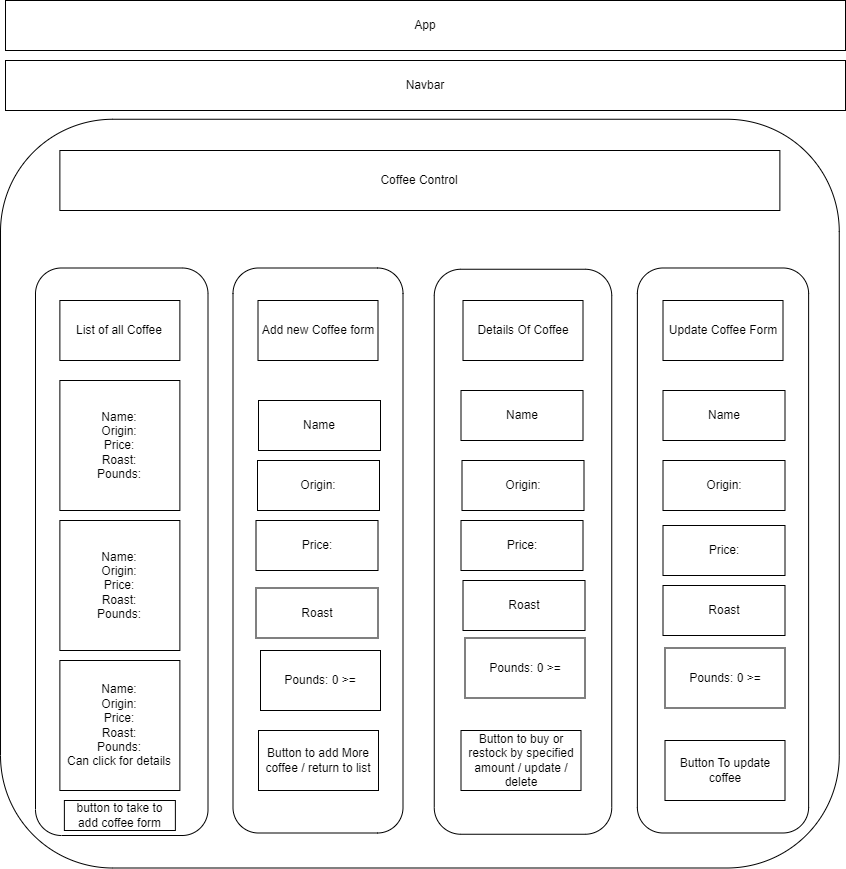

The diagram above was exported from draw.io. Its source (the exported page's mxGraphModel, read from the mxfile embedded in the PNG):
<mxGraphModel dx="1422" dy="832" grid="1" gridSize="10" guides="1" tooltips="1" connect="1" arrows="1" fold="1" page="1" pageScale="1" pageWidth="850" pageHeight="1100" math="0" shadow="0">
  <root>
    <mxCell id="0" />
    <mxCell id="1" parent="0" />
    <mxCell id="_moGqOQTLsoBeh4TTvEP-2" value="" style="rounded=1;whiteSpace=wrap;html=1;rotation=90;" vertex="1" parent="1">
      <mxGeometry x="45" y="293.75" width="748.75" height="838.75" as="geometry" />
    </mxCell>
    <mxCell id="_moGqOQTLsoBeh4TTvEP-3" value="Coffee Control" style="rounded=0;whiteSpace=wrap;html=1;" vertex="1" parent="1">
      <mxGeometry x="59.38" y="370" width="720" height="60" as="geometry" />
    </mxCell>
    <mxCell id="_moGqOQTLsoBeh4TTvEP-4" value="Navbar" style="rounded=0;whiteSpace=wrap;html=1;" vertex="1" parent="1">
      <mxGeometry x="5" y="280" width="840" height="50" as="geometry" />
    </mxCell>
    <mxCell id="_moGqOQTLsoBeh4TTvEP-5" value="App" style="rounded=0;whiteSpace=wrap;html=1;" vertex="1" parent="1">
      <mxGeometry x="5" y="220" width="840" height="50" as="geometry" />
    </mxCell>
    <mxCell id="_moGqOQTLsoBeh4TTvEP-6" value="" style="rounded=1;whiteSpace=wrap;html=1;rotation=90;" vertex="1" parent="1">
      <mxGeometry x="-162.5" y="685" width="567.5" height="172.5" as="geometry" />
    </mxCell>
    <mxCell id="_moGqOQTLsoBeh4TTvEP-7" value="" style="rounded=1;whiteSpace=wrap;html=1;rotation=90;" vertex="1" parent="1">
      <mxGeometry x="35" y="685" width="565" height="170" as="geometry" />
    </mxCell>
    <mxCell id="_moGqOQTLsoBeh4TTvEP-8" value="" style="rounded=1;whiteSpace=wrap;html=1;rotation=90;" vertex="1" parent="1">
      <mxGeometry x="240" y="682.5" width="565" height="177.5" as="geometry" />
    </mxCell>
    <mxCell id="_moGqOQTLsoBeh4TTvEP-9" value="" style="rounded=1;whiteSpace=wrap;html=1;rotation=90;" vertex="1" parent="1">
      <mxGeometry x="440" y="684.37" width="565" height="171.25" as="geometry" />
    </mxCell>
    <mxCell id="_moGqOQTLsoBeh4TTvEP-10" value="List of all Coffee" style="rounded=0;whiteSpace=wrap;html=1;" vertex="1" parent="1">
      <mxGeometry x="59.38" y="520" width="120" height="60" as="geometry" />
    </mxCell>
    <mxCell id="_moGqOQTLsoBeh4TTvEP-11" value="Name:&lt;br&gt;Origin:&lt;br&gt;Price:&lt;br&gt;Roast:&lt;br&gt;Pounds:" style="rounded=0;whiteSpace=wrap;html=1;" vertex="1" parent="1">
      <mxGeometry x="59.38" y="600" width="120" height="130" as="geometry" />
    </mxCell>
    <mxCell id="_moGqOQTLsoBeh4TTvEP-12" value="Name:&lt;br&gt;Origin:&lt;br&gt;Price:&lt;br&gt;Roast:&lt;br&gt;Pounds:" style="rounded=0;whiteSpace=wrap;html=1;" vertex="1" parent="1">
      <mxGeometry x="59.379999999999995" y="740" width="120" height="130" as="geometry" />
    </mxCell>
    <mxCell id="_moGqOQTLsoBeh4TTvEP-13" value="Name:&lt;br&gt;Origin:&lt;br&gt;Price:&lt;br&gt;Roast:&lt;br&gt;Pounds:&lt;br&gt;Can click for details" style="rounded=0;whiteSpace=wrap;html=1;" vertex="1" parent="1">
      <mxGeometry x="59.379999999999995" y="880" width="120" height="130" as="geometry" />
    </mxCell>
    <mxCell id="_moGqOQTLsoBeh4TTvEP-14" value="Add new Coffee form" style="rounded=0;whiteSpace=wrap;html=1;" vertex="1" parent="1">
      <mxGeometry x="257.5" y="520" width="120" height="60" as="geometry" />
    </mxCell>
    <mxCell id="_moGqOQTLsoBeh4TTvEP-15" value="Button to add More coffee / return to list" style="rounded=0;whiteSpace=wrap;html=1;" vertex="1" parent="1">
      <mxGeometry x="258" y="950" width="120" height="60" as="geometry" />
    </mxCell>
    <mxCell id="_moGqOQTLsoBeh4TTvEP-16" value="Name&lt;span style=&quot;color: rgba(0, 0, 0, 0); font-family: monospace; font-size: 0px; text-align: start;&quot;&gt;%3CmxGraphModel%3E%3Croot%3E%3CmxCell%20id%3D%220%22%2F%3E%3CmxCell%20id%3D%221%22%20parent%3D%220%22%2F%3E%3CmxCell%20id%3D%222%22%20value%3D%22Name%3A%26lt%3Bbr%26gt%3BOrigin%3A%26lt%3Bbr%26gt%3BPrice%3A%26lt%3Bbr%26gt%3BRost%3A%22%20style%3D%22rounded%3D0%3BwhiteSpace%3Dwrap%3Bhtml%3D1%3B%22%20vertex%3D%221%22%20parent%3D%221%22%3E%3CmxGeometry%20x%3D%2259.379999999999995%22%20y%3D%22740%22%20width%3D%22120%22%20height%3D%22130%22%20as%3D%22geometry%22%2F%3E%3C%2FmxCell%3E%3C%2Froot%3E%3C%2FmxGraphModel%3E&lt;/span&gt;" style="rounded=0;whiteSpace=wrap;html=1;" vertex="1" parent="1">
      <mxGeometry x="258" y="620" width="122" height="50" as="geometry" />
    </mxCell>
    <mxCell id="_moGqOQTLsoBeh4TTvEP-17" value="Origin:" style="rounded=0;whiteSpace=wrap;html=1;" vertex="1" parent="1">
      <mxGeometry x="257" y="680" width="122" height="50" as="geometry" />
    </mxCell>
    <mxCell id="_moGqOQTLsoBeh4TTvEP-18" value="Price:" style="rounded=0;whiteSpace=wrap;html=1;" vertex="1" parent="1">
      <mxGeometry x="255.5" y="740" width="122" height="50" as="geometry" />
    </mxCell>
    <mxCell id="_moGqOQTLsoBeh4TTvEP-19" value="Roast" style="rounded=0;whiteSpace=wrap;html=1;" vertex="1" parent="1">
      <mxGeometry x="255.5" y="807.5" width="122" height="50" as="geometry" />
    </mxCell>
    <mxCell id="_moGqOQTLsoBeh4TTvEP-20" value="Pounds: 0 &amp;gt;=" style="rounded=0;whiteSpace=wrap;html=1;" vertex="1" parent="1">
      <mxGeometry x="260" y="870" width="120" height="60" as="geometry" />
    </mxCell>
    <mxCell id="_moGqOQTLsoBeh4TTvEP-21" value="Details Of Coffee" style="rounded=0;whiteSpace=wrap;html=1;" vertex="1" parent="1">
      <mxGeometry x="462.5" y="520" width="120" height="60" as="geometry" />
    </mxCell>
    <mxCell id="_moGqOQTLsoBeh4TTvEP-23" value="Name&lt;span style=&quot;color: rgba(0, 0, 0, 0); font-family: monospace; font-size: 0px; text-align: start;&quot;&gt;%3CmxGraphModel%3E%3Croot%3E%3CmxCell%20id%3D%220%22%2F%3E%3CmxCell%20id%3D%221%22%20parent%3D%220%22%2F%3E%3CmxCell%20id%3D%222%22%20value%3D%22Name%3A%26lt%3Bbr%26gt%3BOrigin%3A%26lt%3Bbr%26gt%3BPrice%3A%26lt%3Bbr%26gt%3BRost%3A%22%20style%3D%22rounded%3D0%3BwhiteSpace%3Dwrap%3Bhtml%3D1%3B%22%20vertex%3D%221%22%20parent%3D%221%22%3E%3CmxGeometry%20x%3D%2259.379999999999995%22%20y%3D%22740%22%20width%3D%22120%22%20height%3D%22130%22%20as%3D%22geometry%22%2F%3E%3C%2FmxCell%3E%3C%2Froot%3E%3C%2FmxGraphModel%3E&lt;/span&gt;" style="rounded=0;whiteSpace=wrap;html=1;" vertex="1" parent="1">
      <mxGeometry x="460.5" y="610" width="122" height="50" as="geometry" />
    </mxCell>
    <mxCell id="_moGqOQTLsoBeh4TTvEP-24" value="Origin:" style="rounded=0;whiteSpace=wrap;html=1;" vertex="1" parent="1">
      <mxGeometry x="461.5" y="680" width="122" height="50" as="geometry" />
    </mxCell>
    <mxCell id="_moGqOQTLsoBeh4TTvEP-25" value="Price:" style="rounded=0;whiteSpace=wrap;html=1;" vertex="1" parent="1">
      <mxGeometry x="460.5" y="740" width="122" height="50" as="geometry" />
    </mxCell>
    <mxCell id="_moGqOQTLsoBeh4TTvEP-26" value="Roast" style="rounded=0;whiteSpace=wrap;html=1;" vertex="1" parent="1">
      <mxGeometry x="462.5" y="800" width="122" height="50" as="geometry" />
    </mxCell>
    <mxCell id="_moGqOQTLsoBeh4TTvEP-27" value="Pounds: 0 &amp;gt;=" style="rounded=0;whiteSpace=wrap;html=1;" vertex="1" parent="1">
      <mxGeometry x="464.5" y="857.5" width="120" height="60" as="geometry" />
    </mxCell>
    <mxCell id="_moGqOQTLsoBeh4TTvEP-28" value="Button to buy or restock by specified amount / update / delete" style="rounded=0;whiteSpace=wrap;html=1;" vertex="1" parent="1">
      <mxGeometry x="460.5" y="950" width="120" height="60" as="geometry" />
    </mxCell>
    <mxCell id="_moGqOQTLsoBeh4TTvEP-29" value="button to take to add coffee form" style="rounded=0;whiteSpace=wrap;html=1;" vertex="1" parent="1">
      <mxGeometry x="63.88" y="1020" width="111" height="30" as="geometry" />
    </mxCell>
    <mxCell id="_moGqOQTLsoBeh4TTvEP-30" value="Update Coffee Form" style="rounded=0;whiteSpace=wrap;html=1;" vertex="1" parent="1">
      <mxGeometry x="662.5" y="520" width="120" height="60" as="geometry" />
    </mxCell>
    <mxCell id="_moGqOQTLsoBeh4TTvEP-31" value="Name&lt;span style=&quot;color: rgba(0, 0, 0, 0); font-family: monospace; font-size: 0px; text-align: start;&quot;&gt;%3CmxGraphModel%3E%3Croot%3E%3CmxCell%20id%3D%220%22%2F%3E%3CmxCell%20id%3D%221%22%20parent%3D%220%22%2F%3E%3CmxCell%20id%3D%222%22%20value%3D%22Name%3A%26lt%3Bbr%26gt%3BOrigin%3A%26lt%3Bbr%26gt%3BPrice%3A%26lt%3Bbr%26gt%3BRost%3A%22%20style%3D%22rounded%3D0%3BwhiteSpace%3Dwrap%3Bhtml%3D1%3B%22%20vertex%3D%221%22%20parent%3D%221%22%3E%3CmxGeometry%20x%3D%2259.379999999999995%22%20y%3D%22740%22%20width%3D%22120%22%20height%3D%22130%22%20as%3D%22geometry%22%2F%3E%3C%2FmxCell%3E%3C%2Froot%3E%3C%2FmxGraphModel%3E&lt;/span&gt;" style="rounded=0;whiteSpace=wrap;html=1;" vertex="1" parent="1">
      <mxGeometry x="662.5" y="610" width="122" height="50" as="geometry" />
    </mxCell>
    <mxCell id="_moGqOQTLsoBeh4TTvEP-32" value="Origin:" style="rounded=0;whiteSpace=wrap;html=1;" vertex="1" parent="1">
      <mxGeometry x="662.5" y="680" width="122" height="50" as="geometry" />
    </mxCell>
    <mxCell id="_moGqOQTLsoBeh4TTvEP-33" value="Price:" style="rounded=0;whiteSpace=wrap;html=1;" vertex="1" parent="1">
      <mxGeometry x="662.5" y="745" width="122" height="50" as="geometry" />
    </mxCell>
    <mxCell id="_moGqOQTLsoBeh4TTvEP-34" value="Roast" style="rounded=0;whiteSpace=wrap;html=1;" vertex="1" parent="1">
      <mxGeometry x="662.5" y="805" width="122" height="50" as="geometry" />
    </mxCell>
    <mxCell id="_moGqOQTLsoBeh4TTvEP-35" value="Pounds: 0 &amp;gt;=" style="rounded=0;whiteSpace=wrap;html=1;" vertex="1" parent="1">
      <mxGeometry x="664.5" y="867.5" width="120" height="60" as="geometry" />
    </mxCell>
    <mxCell id="_moGqOQTLsoBeh4TTvEP-36" value="Button To update coffee" style="rounded=0;whiteSpace=wrap;html=1;" vertex="1" parent="1">
      <mxGeometry x="664.5" y="960" width="120" height="60" as="geometry" />
    </mxCell>
  </root>
</mxGraphModel>